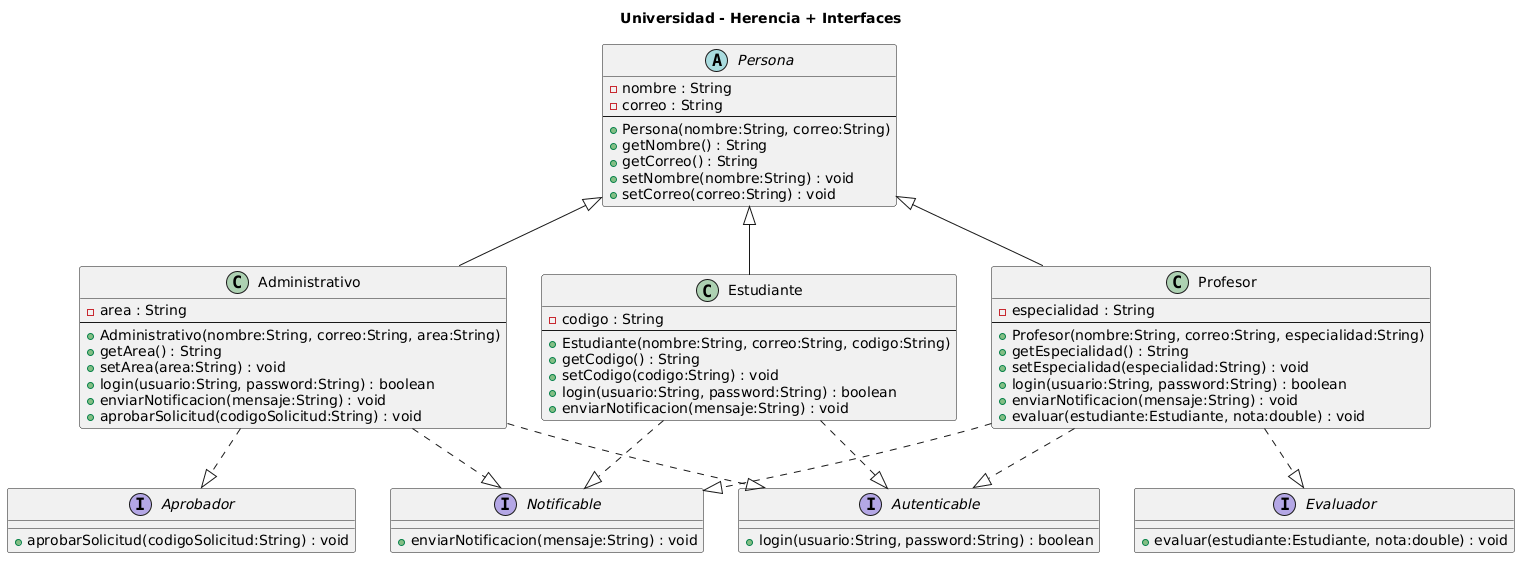

The diagram above was rendered by PlantUML. Its source (embedded in the PNG):
@startuml
title Universidad - Herencia + Interfaces

abstract class Persona {
  - nombre : String
  - correo : String
  --
  + Persona(nombre:String, correo:String)
  + getNombre() : String
  + getCorreo() : String
  + setNombre(nombre:String) : void
  + setCorreo(correo:String) : void
}

class Estudiante {
  - codigo : String
  --
  + Estudiante(nombre:String, correo:String, codigo:String)
  + getCodigo() : String
  + setCodigo(codigo:String) : void
  + login(usuario:String, password:String) : boolean
  + enviarNotificacion(mensaje:String) : void
}

class Profesor {
  - especialidad : String
  --
  + Profesor(nombre:String, correo:String, especialidad:String)
  + getEspecialidad() : String
  + setEspecialidad(especialidad:String) : void
  + login(usuario:String, password:String) : boolean
  + enviarNotificacion(mensaje:String) : void
  + evaluar(estudiante:Estudiante, nota:double) : void
}

class Administrativo {
  - area : String
  --
  + Administrativo(nombre:String, correo:String, area:String)
  + getArea() : String
  + setArea(area:String) : void
  + login(usuario:String, password:String) : boolean
  + enviarNotificacion(mensaje:String) : void
  + aprobarSolicitud(codigoSolicitud:String) : void
}

interface Autenticable {
  + login(usuario:String, password:String) : boolean
}

interface Notificable {
  + enviarNotificacion(mensaje:String) : void
}

interface Evaluador {
  + evaluar(estudiante:Estudiante, nota:double) : void
}

interface Aprobador {
  + aprobarSolicitud(codigoSolicitud:String) : void
}

Persona <|-- Estudiante
Persona <|-- Profesor
Persona <|-- Administrativo

Estudiante ..|> Autenticable
Estudiante ..|> Notificable

Profesor ..|> Autenticable
Profesor ..|> Notificable
Profesor ..|> Evaluador

Administrativo ..|> Autenticable
Administrativo ..|> Notificable
Administrativo ..|> Aprobador
@enduml